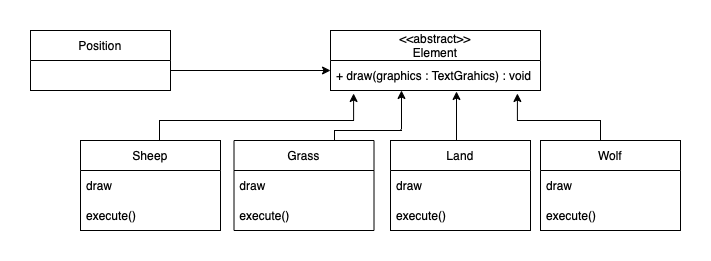

The diagram above was exported from draw.io. Its source (the exported page's mxGraphModel, read from the mxfile embedded in the PNG):
<mxGraphModel dx="658" dy="400" grid="1" gridSize="10" guides="1" tooltips="1" connect="1" arrows="1" fold="1" page="1" pageScale="1" pageWidth="827" pageHeight="1169" math="0" shadow="0">
  <root>
    <mxCell id="0" />
    <mxCell id="1" parent="0" />
    <mxCell id="b3JagoJ9tTL_bPjSa2po-35" value="" style="edgeStyle=orthogonalEdgeStyle;rounded=0;orthogonalLoop=1;jettySize=auto;html=1;fontFamily=Helvetica;fontSize=12;fontColor=default;entryX=0.11;entryY=1.1;entryDx=0;entryDy=0;entryPerimeter=0;" edge="1" parent="1" source="b3JagoJ9tTL_bPjSa2po-36" target="b3JagoJ9tTL_bPjSa2po-42">
      <mxGeometry relative="1" as="geometry">
        <mxPoint x="544.79" y="500.9899999999998" as="targetPoint" />
        <Array as="points">
          <mxPoint x="269" y="520" />
          <mxPoint x="463" y="520" />
        </Array>
      </mxGeometry>
    </mxCell>
    <mxCell id="b3JagoJ9tTL_bPjSa2po-36" value="Sheep" style="swimlane;fontStyle=0;childLayout=stackLayout;horizontal=1;startSize=30;horizontalStack=0;resizeParent=1;resizeParentMax=0;resizeLast=0;collapsible=1;marginBottom=0;" vertex="1" parent="1">
      <mxGeometry x="190" y="540" width="140" height="90" as="geometry" />
    </mxCell>
    <mxCell id="b3JagoJ9tTL_bPjSa2po-51" value="draw" style="text;strokeColor=none;fillColor=none;align=left;verticalAlign=middle;spacingLeft=4;spacingRight=4;overflow=hidden;points=[[0,0.5],[1,0.5]];portConstraint=eastwest;rotatable=0;" vertex="1" parent="b3JagoJ9tTL_bPjSa2po-36">
      <mxGeometry y="30" width="140" height="30" as="geometry" />
    </mxCell>
    <mxCell id="b3JagoJ9tTL_bPjSa2po-37" value="execute()" style="text;strokeColor=none;fillColor=none;align=left;verticalAlign=middle;spacingLeft=4;spacingRight=4;overflow=hidden;points=[[0,0.5],[1,0.5]];portConstraint=eastwest;rotatable=0;" vertex="1" parent="b3JagoJ9tTL_bPjSa2po-36">
      <mxGeometry y="60" width="140" height="30" as="geometry" />
    </mxCell>
    <mxCell id="b3JagoJ9tTL_bPjSa2po-38" value="" style="edgeStyle=orthogonalEdgeStyle;rounded=0;orthogonalLoop=1;jettySize=auto;html=1;fontFamily=Helvetica;fontSize=12;fontColor=default;entryX=0.89;entryY=1.1;entryDx=0;entryDy=0;entryPerimeter=0;" edge="1" parent="1" source="b3JagoJ9tTL_bPjSa2po-39" target="b3JagoJ9tTL_bPjSa2po-42">
      <mxGeometry relative="1" as="geometry">
        <mxPoint x="626.9000000000001" y="500.9899999999998" as="targetPoint" />
        <Array as="points">
          <mxPoint x="710" y="520" />
          <mxPoint x="627" y="520" />
        </Array>
      </mxGeometry>
    </mxCell>
    <mxCell id="b3JagoJ9tTL_bPjSa2po-39" value="Wolf" style="swimlane;fontStyle=0;childLayout=stackLayout;horizontal=1;startSize=30;horizontalStack=0;resizeParent=1;resizeParentMax=0;resizeLast=0;collapsible=1;marginBottom=0;" vertex="1" parent="1">
      <mxGeometry x="650" y="540" width="140" height="90" as="geometry" />
    </mxCell>
    <mxCell id="b3JagoJ9tTL_bPjSa2po-40" value="draw" style="text;strokeColor=none;fillColor=none;align=left;verticalAlign=middle;spacingLeft=4;spacingRight=4;overflow=hidden;points=[[0,0.5],[1,0.5]];portConstraint=eastwest;rotatable=0;" vertex="1" parent="b3JagoJ9tTL_bPjSa2po-39">
      <mxGeometry y="30" width="140" height="30" as="geometry" />
    </mxCell>
    <mxCell id="b3JagoJ9tTL_bPjSa2po-61" value="execute()" style="text;strokeColor=none;fillColor=none;align=left;verticalAlign=middle;spacingLeft=4;spacingRight=4;overflow=hidden;points=[[0,0.5],[1,0.5]];portConstraint=eastwest;rotatable=0;" vertex="1" parent="b3JagoJ9tTL_bPjSa2po-39">
      <mxGeometry y="60" width="140" height="30" as="geometry" />
    </mxCell>
    <mxCell id="b3JagoJ9tTL_bPjSa2po-41" value="&lt;&lt;abstract&gt;&gt;&#10;Element" style="swimlane;fontStyle=0;childLayout=stackLayout;horizontal=1;startSize=30;horizontalStack=0;resizeParent=1;resizeParentMax=0;resizeLast=0;collapsible=1;marginBottom=0;" vertex="1" parent="1">
      <mxGeometry x="440" y="430" width="210" height="60" as="geometry" />
    </mxCell>
    <mxCell id="b3JagoJ9tTL_bPjSa2po-42" value="+ draw(graphics : TextGrahics) : void" style="text;strokeColor=none;fillColor=none;align=left;verticalAlign=middle;spacingLeft=4;spacingRight=4;overflow=hidden;points=[[0,0.5],[1,0.5]];portConstraint=eastwest;rotatable=0;" vertex="1" parent="b3JagoJ9tTL_bPjSa2po-41">
      <mxGeometry y="30" width="210" height="30" as="geometry" />
    </mxCell>
    <mxCell id="b3JagoJ9tTL_bPjSa2po-43" value="" style="edgeStyle=orthogonalEdgeStyle;rounded=0;orthogonalLoop=1;jettySize=auto;html=1;fontFamily=Helvetica;fontSize=12;fontColor=default;" edge="1" parent="1">
      <mxGeometry relative="1" as="geometry">
        <Array as="points">
          <mxPoint x="566" y="491" />
        </Array>
        <mxPoint x="566" y="491" as="targetPoint" />
        <mxPoint x="566" y="540" as="sourcePoint" />
      </mxGeometry>
    </mxCell>
    <mxCell id="b3JagoJ9tTL_bPjSa2po-46" value="" style="edgeStyle=orthogonalEdgeStyle;rounded=0;orthogonalLoop=1;jettySize=auto;html=1;fontFamily=Helvetica;fontSize=12;fontColor=default;" edge="1" parent="1" source="b3JagoJ9tTL_bPjSa2po-47">
      <mxGeometry relative="1" as="geometry">
        <mxPoint x="440" y="470" as="targetPoint" />
        <Array as="points">
          <mxPoint x="400" y="470" />
          <mxPoint x="400" y="470" />
        </Array>
      </mxGeometry>
    </mxCell>
    <mxCell id="b3JagoJ9tTL_bPjSa2po-47" value="Position" style="swimlane;fontStyle=0;childLayout=stackLayout;horizontal=1;startSize=30;horizontalStack=0;resizeParent=1;resizeParentMax=0;resizeLast=0;collapsible=1;marginBottom=0;" vertex="1" parent="1">
      <mxGeometry x="140" y="430" width="140" height="60" as="geometry" />
    </mxCell>
    <mxCell id="b3JagoJ9tTL_bPjSa2po-50" value="" style="edgeStyle=orthogonalEdgeStyle;rounded=0;orthogonalLoop=1;jettySize=auto;html=1;fontFamily=Helvetica;fontSize=12;fontColor=default;entryX=0.338;entryY=1;entryDx=0;entryDy=0;entryPerimeter=0;exitX=0.75;exitY=0;exitDx=0;exitDy=0;" edge="1" parent="1" target="b3JagoJ9tTL_bPjSa2po-42">
      <mxGeometry relative="1" as="geometry">
        <Array as="points">
          <mxPoint x="444" y="530" />
          <mxPoint x="511" y="530" />
        </Array>
        <mxPoint x="444" y="540" as="sourcePoint" />
        <mxPoint x="576" y="510" as="targetPoint" />
      </mxGeometry>
    </mxCell>
    <mxCell id="b3JagoJ9tTL_bPjSa2po-52" value="Grass" style="swimlane;fontStyle=0;childLayout=stackLayout;horizontal=1;startSize=30;horizontalStack=0;resizeParent=1;resizeParentMax=0;resizeLast=0;collapsible=1;marginBottom=0;" vertex="1" parent="1">
      <mxGeometry x="343.5" y="540" width="140" height="90" as="geometry" />
    </mxCell>
    <mxCell id="b3JagoJ9tTL_bPjSa2po-53" value="draw" style="text;strokeColor=none;fillColor=none;align=left;verticalAlign=middle;spacingLeft=4;spacingRight=4;overflow=hidden;points=[[0,0.5],[1,0.5]];portConstraint=eastwest;rotatable=0;" vertex="1" parent="b3JagoJ9tTL_bPjSa2po-52">
      <mxGeometry y="30" width="140" height="30" as="geometry" />
    </mxCell>
    <mxCell id="b3JagoJ9tTL_bPjSa2po-54" value="execute()" style="text;strokeColor=none;fillColor=none;align=left;verticalAlign=middle;spacingLeft=4;spacingRight=4;overflow=hidden;points=[[0,0.5],[1,0.5]];portConstraint=eastwest;rotatable=0;" vertex="1" parent="b3JagoJ9tTL_bPjSa2po-52">
      <mxGeometry y="60" width="140" height="30" as="geometry" />
    </mxCell>
    <mxCell id="b3JagoJ9tTL_bPjSa2po-58" value="Land" style="swimlane;fontStyle=0;childLayout=stackLayout;horizontal=1;startSize=30;horizontalStack=0;resizeParent=1;resizeParentMax=0;resizeLast=0;collapsible=1;marginBottom=0;" vertex="1" parent="1">
      <mxGeometry x="500" y="540" width="140" height="90" as="geometry" />
    </mxCell>
    <mxCell id="b3JagoJ9tTL_bPjSa2po-59" value="draw" style="text;strokeColor=none;fillColor=none;align=left;verticalAlign=middle;spacingLeft=4;spacingRight=4;overflow=hidden;points=[[0,0.5],[1,0.5]];portConstraint=eastwest;rotatable=0;" vertex="1" parent="b3JagoJ9tTL_bPjSa2po-58">
      <mxGeometry y="30" width="140" height="30" as="geometry" />
    </mxCell>
    <mxCell id="b3JagoJ9tTL_bPjSa2po-60" value="execute()" style="text;strokeColor=none;fillColor=none;align=left;verticalAlign=middle;spacingLeft=4;spacingRight=4;overflow=hidden;points=[[0,0.5],[1,0.5]];portConstraint=eastwest;rotatable=0;" vertex="1" parent="b3JagoJ9tTL_bPjSa2po-58">
      <mxGeometry y="60" width="140" height="30" as="geometry" />
    </mxCell>
  </root>
</mxGraphModel>